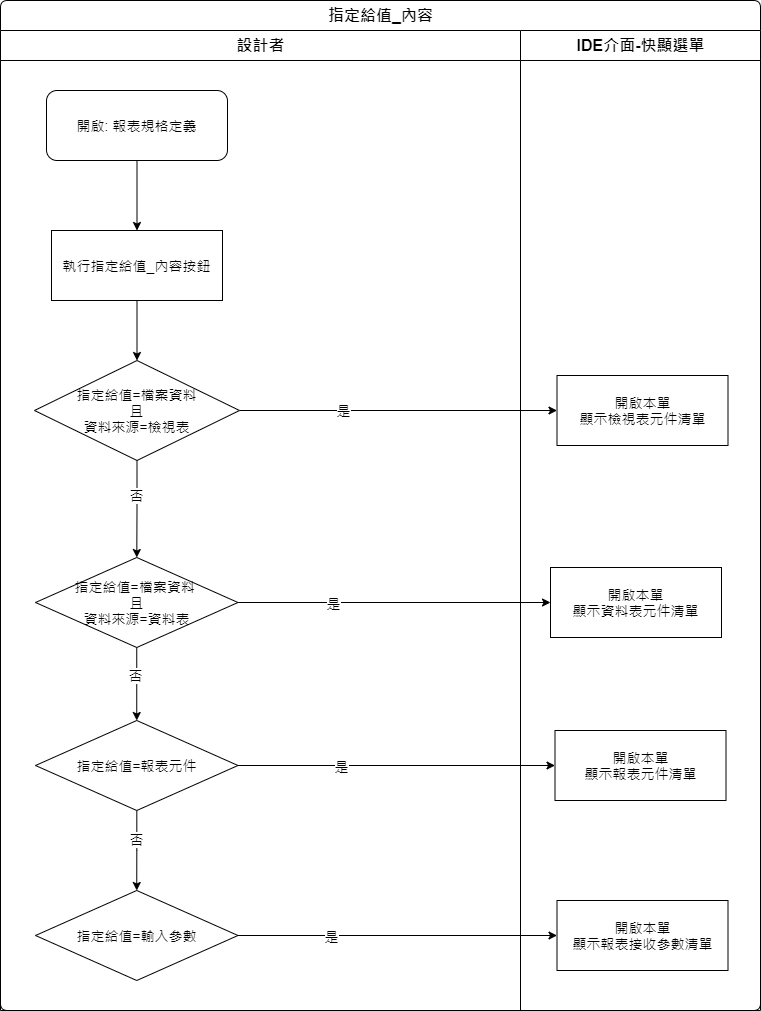

The diagram above was exported from draw.io. Its source (the exported page's mxGraphModel, read from the mxfile embedded in the PNG):
<mxGraphModel dx="1038" dy="630" grid="1" gridSize="10" guides="1" tooltips="1" connect="1" arrows="1" fold="1" page="1" pageScale="1" pageWidth="827" pageHeight="1169" math="0" shadow="0">
  <root>
    <mxCell id="EBtl9CwRMVNO6V1MMAUC-0" />
    <mxCell id="EBtl9CwRMVNO6V1MMAUC-1" parent="EBtl9CwRMVNO6V1MMAUC-0" />
    <mxCell id="HmkOT7PYLgZ7qMxkKqnE-0" value="指定給值_內容" style="swimlane;html=1;childLayout=stackLayout;resizeParent=1;resizeParentMax=0;strokeWidth=1;fontSize=16;rounded=1;arcSize=8;startSize=30;labelBackgroundColor=none;align=center;" vertex="1" parent="EBtl9CwRMVNO6V1MMAUC-1">
      <mxGeometry x="31" y="40" width="760" height="1010" as="geometry" />
    </mxCell>
    <mxCell id="HmkOT7PYLgZ7qMxkKqnE-1" style="edgeStyle=orthogonalEdgeStyle;rounded=0;orthogonalLoop=1;jettySize=auto;html=1;" edge="1" parent="HmkOT7PYLgZ7qMxkKqnE-0" source="HmkOT7PYLgZ7qMxkKqnE-12" target="HmkOT7PYLgZ7qMxkKqnE-27">
      <mxGeometry relative="1" as="geometry" />
    </mxCell>
    <mxCell id="HmkOT7PYLgZ7qMxkKqnE-2" value="是" style="edgeLabel;html=1;align=center;verticalAlign=middle;resizable=0;points=[];fontSize=14;" vertex="1" connectable="0" parent="HmkOT7PYLgZ7qMxkKqnE-1">
      <mxGeometry x="-0.2584" y="1" relative="1" as="geometry">
        <mxPoint x="-15" as="offset" />
      </mxGeometry>
    </mxCell>
    <mxCell id="HmkOT7PYLgZ7qMxkKqnE-3" style="edgeStyle=orthogonalEdgeStyle;rounded=0;orthogonalLoop=1;jettySize=auto;html=1;" edge="1" parent="HmkOT7PYLgZ7qMxkKqnE-0" source="HmkOT7PYLgZ7qMxkKqnE-15" target="HmkOT7PYLgZ7qMxkKqnE-28">
      <mxGeometry relative="1" as="geometry" />
    </mxCell>
    <mxCell id="HmkOT7PYLgZ7qMxkKqnE-4" value="是" style="edgeLabel;html=1;align=center;verticalAlign=middle;resizable=0;points=[];fontSize=14;" vertex="1" connectable="0" parent="HmkOT7PYLgZ7qMxkKqnE-3">
      <mxGeometry x="-0.7586" relative="1" as="geometry">
        <mxPoint x="57" as="offset" />
      </mxGeometry>
    </mxCell>
    <mxCell id="HmkOT7PYLgZ7qMxkKqnE-5" value="設計者" style="swimlane;html=1;startSize=30;fontSize=16;strokeWidth=1;" vertex="1" parent="HmkOT7PYLgZ7qMxkKqnE-0">
      <mxGeometry y="30" width="520" height="980" as="geometry" />
    </mxCell>
    <mxCell id="HmkOT7PYLgZ7qMxkKqnE-6" style="edgeStyle=orthogonalEdgeStyle;rounded=0;orthogonalLoop=1;jettySize=auto;html=1;fontSize=14;" edge="1" parent="HmkOT7PYLgZ7qMxkKqnE-5" source="HmkOT7PYLgZ7qMxkKqnE-7" target="HmkOT7PYLgZ7qMxkKqnE-9">
      <mxGeometry relative="1" as="geometry" />
    </mxCell>
    <mxCell id="HmkOT7PYLgZ7qMxkKqnE-7" value="開啟: 報表規格定義" style="rounded=1;whiteSpace=wrap;html=1;strokeWidth=1;fontSize=14;" vertex="1" parent="HmkOT7PYLgZ7qMxkKqnE-5">
      <mxGeometry x="46" y="60" width="181" height="70" as="geometry" />
    </mxCell>
    <mxCell id="HmkOT7PYLgZ7qMxkKqnE-8" style="edgeStyle=orthogonalEdgeStyle;rounded=0;orthogonalLoop=1;jettySize=auto;html=1;" edge="1" parent="HmkOT7PYLgZ7qMxkKqnE-5" source="HmkOT7PYLgZ7qMxkKqnE-9" target="HmkOT7PYLgZ7qMxkKqnE-12">
      <mxGeometry relative="1" as="geometry" />
    </mxCell>
    <mxCell id="HmkOT7PYLgZ7qMxkKqnE-9" value="執行指定給值_內容按鈕" style="rounded=0;whiteSpace=wrap;html=1;strokeWidth=1;fontSize=14;" vertex="1" parent="HmkOT7PYLgZ7qMxkKqnE-5">
      <mxGeometry x="51" y="200" width="171" height="70" as="geometry" />
    </mxCell>
    <mxCell id="HmkOT7PYLgZ7qMxkKqnE-10" style="edgeStyle=orthogonalEdgeStyle;rounded=0;orthogonalLoop=1;jettySize=auto;html=1;" edge="1" parent="HmkOT7PYLgZ7qMxkKqnE-5" source="HmkOT7PYLgZ7qMxkKqnE-12" target="HmkOT7PYLgZ7qMxkKqnE-15">
      <mxGeometry relative="1" as="geometry" />
    </mxCell>
    <mxCell id="HmkOT7PYLgZ7qMxkKqnE-11" value="&lt;font style=&quot;font-size: 14px&quot;&gt;否&lt;/font&gt;" style="edgeLabel;html=1;align=center;verticalAlign=middle;resizable=0;points=[];" vertex="1" connectable="0" parent="HmkOT7PYLgZ7qMxkKqnE-10">
      <mxGeometry x="-0.2933" y="-1" relative="1" as="geometry">
        <mxPoint as="offset" />
      </mxGeometry>
    </mxCell>
    <mxCell id="HmkOT7PYLgZ7qMxkKqnE-12" value="指定給值=檔案資料&lt;br&gt;且&lt;br&gt;資料來源=檢視表" style="rhombus;whiteSpace=wrap;html=1;fontSize=14;" vertex="1" parent="HmkOT7PYLgZ7qMxkKqnE-5">
      <mxGeometry x="34" y="330" width="205" height="100" as="geometry" />
    </mxCell>
    <mxCell id="HmkOT7PYLgZ7qMxkKqnE-13" style="edgeStyle=orthogonalEdgeStyle;rounded=0;orthogonalLoop=1;jettySize=auto;html=1;fontFamily=Helvetica;fontSize=14;fontColor=#000000;" edge="1" parent="HmkOT7PYLgZ7qMxkKqnE-5" source="HmkOT7PYLgZ7qMxkKqnE-15" target="HmkOT7PYLgZ7qMxkKqnE-18">
      <mxGeometry relative="1" as="geometry" />
    </mxCell>
    <mxCell id="HmkOT7PYLgZ7qMxkKqnE-14" value="否" style="edgeLabel;html=1;align=center;verticalAlign=middle;resizable=0;points=[];fontSize=14;fontFamily=Helvetica;fontColor=#000000;" vertex="1" connectable="0" parent="HmkOT7PYLgZ7qMxkKqnE-13">
      <mxGeometry x="-0.2681" y="-2" relative="1" as="geometry">
        <mxPoint as="offset" />
      </mxGeometry>
    </mxCell>
    <mxCell id="HmkOT7PYLgZ7qMxkKqnE-15" value="指定給值=檔案資料&amp;nbsp;&lt;br&gt;且&lt;br&gt;資料來源=資料表" style="rhombus;whiteSpace=wrap;html=1;fontSize=14;" vertex="1" parent="HmkOT7PYLgZ7qMxkKqnE-5">
      <mxGeometry x="35" y="527" width="202.5" height="90" as="geometry" />
    </mxCell>
    <mxCell id="HmkOT7PYLgZ7qMxkKqnE-16" style="edgeStyle=orthogonalEdgeStyle;rounded=0;orthogonalLoop=1;jettySize=auto;html=1;entryX=0.5;entryY=0;entryDx=0;entryDy=0;fontFamily=Helvetica;fontSize=14;fontColor=#000000;" edge="1" parent="HmkOT7PYLgZ7qMxkKqnE-5" source="HmkOT7PYLgZ7qMxkKqnE-18" target="HmkOT7PYLgZ7qMxkKqnE-21">
      <mxGeometry relative="1" as="geometry" />
    </mxCell>
    <mxCell id="HmkOT7PYLgZ7qMxkKqnE-17" value="否" style="edgeLabel;html=1;align=center;verticalAlign=middle;resizable=0;points=[];fontSize=14;fontFamily=Helvetica;fontColor=#000000;" vertex="1" connectable="0" parent="HmkOT7PYLgZ7qMxkKqnE-16">
      <mxGeometry x="-0.2797" y="1" relative="1" as="geometry">
        <mxPoint x="-2" as="offset" />
      </mxGeometry>
    </mxCell>
    <mxCell id="HmkOT7PYLgZ7qMxkKqnE-18" value="指定給值=報表元件" style="rhombus;whiteSpace=wrap;html=1;fontSize=14;" vertex="1" parent="HmkOT7PYLgZ7qMxkKqnE-5">
      <mxGeometry x="35" y="690" width="202.5" height="90" as="geometry" />
    </mxCell>
    <mxCell id="HmkOT7PYLgZ7qMxkKqnE-21" value="指定給值=輸入參數" style="rhombus;whiteSpace=wrap;html=1;fontSize=14;" vertex="1" parent="HmkOT7PYLgZ7qMxkKqnE-5">
      <mxGeometry x="35" y="860" width="202.5" height="90" as="geometry" />
    </mxCell>
    <mxCell id="HmkOT7PYLgZ7qMxkKqnE-26" value="IDE介面-快顯選單" style="swimlane;html=1;startSize=30;fontSize=16;strokeWidth=1;" vertex="1" parent="HmkOT7PYLgZ7qMxkKqnE-0">
      <mxGeometry x="520" y="30" width="240" height="980" as="geometry" />
    </mxCell>
    <mxCell id="HmkOT7PYLgZ7qMxkKqnE-27" value="開啟本單&lt;br&gt;顯示檢視表元件清單" style="rounded=0;whiteSpace=wrap;html=1;strokeWidth=1;fontSize=14;" vertex="1" parent="HmkOT7PYLgZ7qMxkKqnE-26">
      <mxGeometry x="36.5" y="345" width="171" height="70" as="geometry" />
    </mxCell>
    <mxCell id="HmkOT7PYLgZ7qMxkKqnE-28" value="開啟本單&lt;br&gt;顯示資料表元件清單" style="rounded=0;whiteSpace=wrap;html=1;strokeWidth=1;fontSize=14;" vertex="1" parent="HmkOT7PYLgZ7qMxkKqnE-26">
      <mxGeometry x="30" y="537" width="171" height="70" as="geometry" />
    </mxCell>
    <mxCell id="HmkOT7PYLgZ7qMxkKqnE-29" value="開啟本單&lt;br&gt;顯示報表元件清單" style="rounded=0;whiteSpace=wrap;html=1;strokeWidth=1;fontSize=14;" vertex="1" parent="HmkOT7PYLgZ7qMxkKqnE-26">
      <mxGeometry x="34.5" y="700" width="171" height="70" as="geometry" />
    </mxCell>
    <mxCell id="HmkOT7PYLgZ7qMxkKqnE-30" value="開啟本單&lt;br&gt;顯示報表接收參數清單" style="rounded=0;whiteSpace=wrap;html=1;strokeWidth=1;fontSize=14;" vertex="1" parent="HmkOT7PYLgZ7qMxkKqnE-26">
      <mxGeometry x="36.5" y="870" width="171" height="70" as="geometry" />
    </mxCell>
    <mxCell id="HmkOT7PYLgZ7qMxkKqnE-31" style="edgeStyle=orthogonalEdgeStyle;rounded=0;orthogonalLoop=1;jettySize=auto;html=1;entryX=0;entryY=0.5;entryDx=0;entryDy=0;fontFamily=Helvetica;fontSize=14;fontColor=#000000;" edge="1" parent="HmkOT7PYLgZ7qMxkKqnE-0" source="HmkOT7PYLgZ7qMxkKqnE-18" target="HmkOT7PYLgZ7qMxkKqnE-29">
      <mxGeometry relative="1" as="geometry" />
    </mxCell>
    <mxCell id="HmkOT7PYLgZ7qMxkKqnE-32" value="是" style="edgeLabel;html=1;align=center;verticalAlign=middle;resizable=0;points=[];fontSize=14;fontFamily=Helvetica;fontColor=#000000;" vertex="1" connectable="0" parent="HmkOT7PYLgZ7qMxkKqnE-31">
      <mxGeometry x="-0.3575" y="-2" relative="1" as="geometry">
        <mxPoint x="1" y="-2" as="offset" />
      </mxGeometry>
    </mxCell>
    <mxCell id="HmkOT7PYLgZ7qMxkKqnE-33" style="edgeStyle=orthogonalEdgeStyle;rounded=0;orthogonalLoop=1;jettySize=auto;html=1;entryX=0;entryY=0.5;entryDx=0;entryDy=0;fontFamily=Helvetica;fontSize=14;fontColor=#000000;" edge="1" parent="HmkOT7PYLgZ7qMxkKqnE-0" source="HmkOT7PYLgZ7qMxkKqnE-21" target="HmkOT7PYLgZ7qMxkKqnE-30">
      <mxGeometry relative="1" as="geometry" />
    </mxCell>
    <mxCell id="HmkOT7PYLgZ7qMxkKqnE-34" value="是" style="edgeLabel;html=1;align=center;verticalAlign=middle;resizable=0;points=[];fontSize=14;fontFamily=Helvetica;fontColor=#000000;" vertex="1" connectable="0" parent="HmkOT7PYLgZ7qMxkKqnE-33">
      <mxGeometry x="-0.4201" y="-2" relative="1" as="geometry">
        <mxPoint x="1" y="-2" as="offset" />
      </mxGeometry>
    </mxCell>
  </root>
</mxGraphModel>